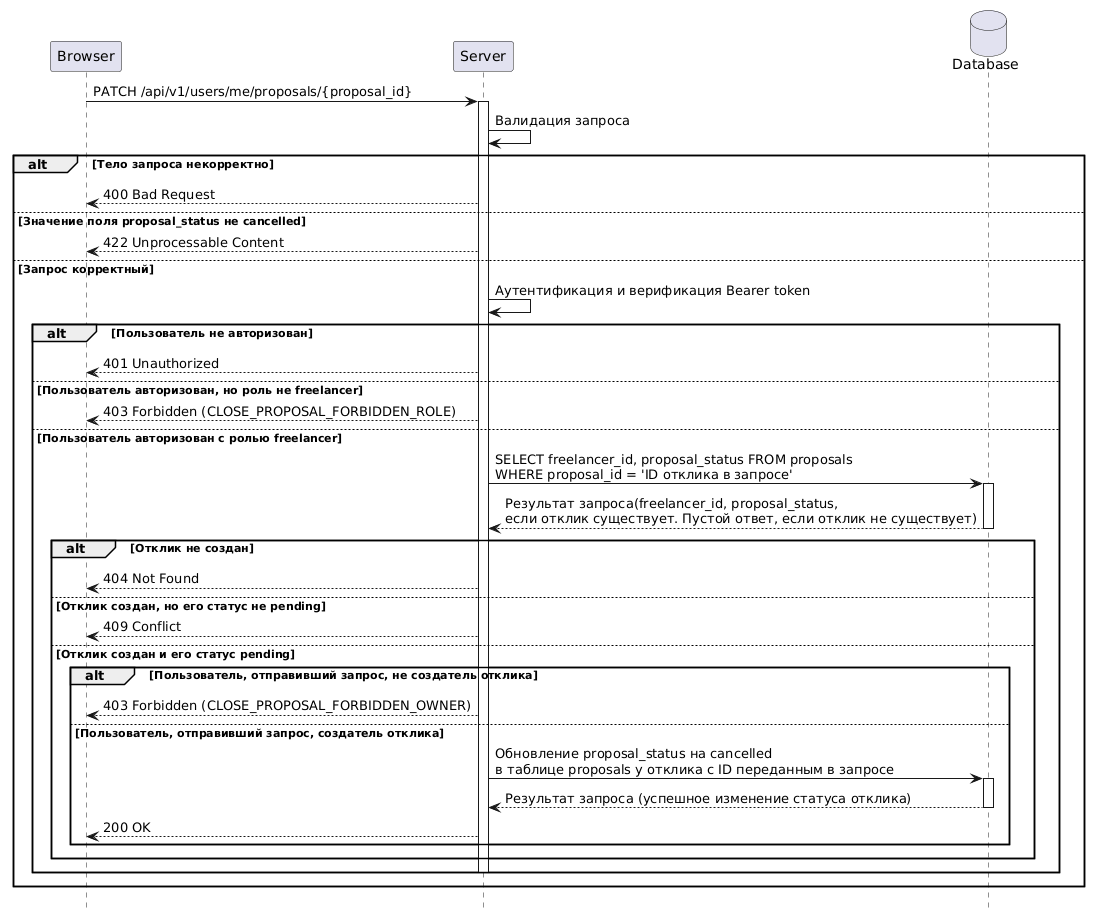

The diagram above was rendered by PlantUML. Its source (embedded in the PNG):
@startuml
hide footbox

participant Browser as br
participant Server as sr
database Database as db

br -> sr : PATCH /api/v1/users/me/proposals/{proposal_id}
activate sr

sr -> sr : Валидация запроса

alt Тело запроса некорректно

    sr --> br : 400 Bad Request

else Значение поля proposal_status не cancelled
    
    sr --> br : 422 Unprocessable Content

else Запрос корректный
    
    sr -> sr : Аутентификация и верификация Bearer token

    alt Пользователь не авторизован
    
        sr --> br : 401 Unauthorized
    
    else Пользователь авторизован, но роль не freelancer 
        
        sr --> br : 403 Forbidden (CLOSE_PROPOSAL_FORBIDDEN_ROLE)
    
    else Пользователь авторизован с ролью freelancer

        sr -> db ++: SELECT freelancer_id, proposal_status FROM proposals\nWHERE proposal_id = 'ID отклика в запросе'

        db --> sr --: Результат запроса(freelancer_id, proposal_status, \nесли отклик существует. Пустой ответ, если отклик не существует)

        alt Отклик не создан

            sr --> br : 404 Not Found 

        else Отклик создан, но его статус не pending

            sr --> br: 409 Conflict 

        else Отклик создан и его статус pending 

            alt Пользователь, отправивший запрос, не создатель отклика

                sr --> br : 403 Forbidden (CLOSE_PROPOSAL_FORBIDDEN_OWNER)

            else Пользователь, отправивший запрос, создатель отклика 

                sr -> db ++: Обновление proposal_status на cancelled \nв таблице proposals у отклика с ID переданным в запросе

                db --> sr --:  Результат запроса (успешное изменение статуса отклика)

                sr --> br : 200 OK




    end 
end 
deactivate sr
@enduml